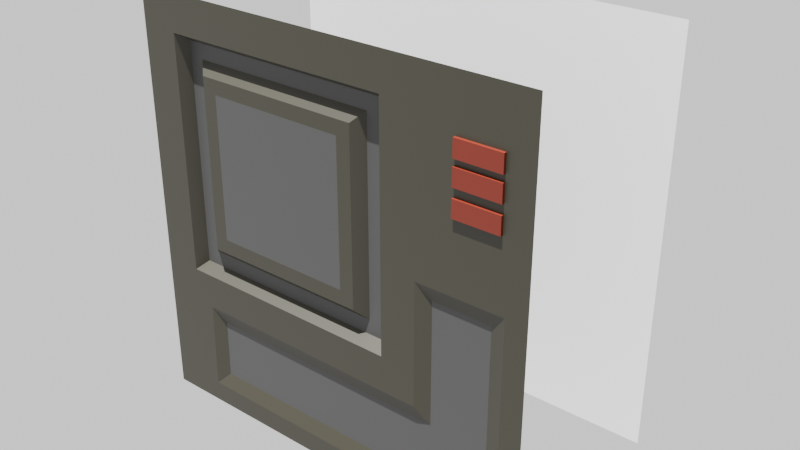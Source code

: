 # Source: floor02.blend  (saved by Blender 4.3.34; exported with 4.5.12 LTS)
import bpy
from mathutils import Matrix  # noqa: F401  (used for matrix-valued properties, if any)

bpy.ops.wm.read_factory_settings(use_empty=True)
scene = bpy.context.scene
scene.name = 'Scene'

# ---- collections
col_collection = bpy.data.collections.new('Collection'); scene.collection.children.link(col_collection)

# ---- images (referenced by path relative to the original .blend; pixels are not part of the script)
import os
ASSET_DIR = os.environ.get("B2B_ASSET_DIR", "")  # directory of the original .blend (textures are referenced by path, not embedded)
HERE = os.path.dirname(os.path.abspath(__file__))  # packed textures are extracted next to this script under _unpacked/

def load_image(name, relpath, width, height, colorspace="sRGB"):
    """Load a texture the original file referenced (path relative to the .blend, or extracted next to this script)."""
    p = next((c for c in (os.path.join(HERE, relpath), os.path.join(ASSET_DIR, relpath)) if relpath and os.path.exists(c)), "")
    if p:
        img = bpy.data.images.load(p, check_existing=True)
        img.name = name
    else:  # same state as the original file: an image datablock whose file is absent (Cycles renders it pink)
        img = bpy.data.images.new(name, width, height)
        img.source = "FILE"
        img.filepath = "//" + (relpath or name)
    img.colorspace_settings.name = colorspace
    return img
img_bakedimaged = load_image('BakedImageD', 'floor01.n.png', 1024, 1024, 'sRGB')
img_bakedimagenm = load_image('BakedImageNM', 'wall01.n.png', 1024, 1024, 'sRGB')

# ---- materials (node trees are filled in below, after node groups)
mat_material_001 = bpy.data.materials.new('Material.001')
mat_mat03 = bpy.data.materials.new('MAT03')
mat_mat01 = bpy.data.materials.new('MAT01')
mat_stripes = bpy.data.materials.new('STRIPES')
mat_material_002 = bpy.data.materials.new('Material.002')

# ---- material node trees
mat_material_001.use_nodes = True; mat_material_001.node_tree.nodes.clear()
_N = mat_material_001.node_tree.nodes; _L = mat_material_001.node_tree.links
n0 = _N.new('ShaderNodeBsdfPrincipled'); n0.name = 'Principled BSDF'; n0.location = (10, 300)
n1 = _N.new('ShaderNodeOutputMaterial'); n1.name = 'Material Output'; n1.location = (300, 300)
n2 = _N.new('ShaderNodeTexImage'); n2.name = 'Image Texture'; n2.location = (-356, 422)
n2.image = img_bakedimaged
n3 = _N.new('ShaderNodeTexImage'); n3.name = 'Image Texture.001'; n3.location = (-345, 131)
n3.image = img_bakedimagenm
_L.new(n0.outputs[0], n1.inputs[0])
n1.is_active_output = True
mat_mat03.use_nodes = True; mat_mat03.node_tree.nodes.clear()
_N = mat_mat03.node_tree.nodes; _L = mat_mat03.node_tree.links
n0 = _N.new('ShaderNodeBsdfPrincipled'); n0.name = 'Principled BSDF'; n0.location = (10, 300)
n0.inputs[0].default_value = (0.02155, 0.02044, 0.01187, 1.0)
n1 = _N.new('ShaderNodeOutputMaterial'); n1.name = 'Material Output'; n1.location = (300, 300)
_L.new(n0.outputs[0], n1.inputs[0])
n1.is_active_output = True
mat_mat01.use_nodes = True; mat_mat01.node_tree.nodes.clear()
_N = mat_mat01.node_tree.nodes; _L = mat_mat01.node_tree.links
n0 = _N.new('ShaderNodeBsdfPrincipled'); n0.name = 'Principled BSDF'; n0.location = (10, 300)
n0.inputs[0].default_value = (0.03803, 0.03803, 0.03803, 1.0)
n1 = _N.new('ShaderNodeOutputMaterial'); n1.name = 'Material Output'; n1.location = (300, 300)
_L.new(n0.outputs[0], n1.inputs[0])
n1.is_active_output = True
mat_stripes.use_nodes = True; mat_stripes.node_tree.nodes.clear()
_N = mat_stripes.node_tree.nodes; _L = mat_stripes.node_tree.links
n0 = _N.new('ShaderNodeBsdfPrincipled'); n0.name = 'Principled BSDF'; n0.location = (289, 431)
n1 = _N.new('ShaderNodeOutputMaterial'); n1.name = 'Material Output'; n1.location = (583, 424)
n2 = _N.new('ShaderNodeTexWave'); n2.name = 'Wave Texture'; n2.location = (-181, 472)
n2.inputs[1].default_value = 4.0
n3 = _N.new('ShaderNodeVectorRotate'); n3.name = 'Vector Rotate'; n3.location = (-371, 486)
n3.inputs[1].default_value = (0.0, 0.0, 0.9)
n3.inputs[3].default_value = 0.7854
n4 = _N.new('ShaderNodeTexCoord'); n4.name = 'Texture Coordinate'; n4.location = (-552, 409)
n5 = _N.new('ShaderNodeValToRGB'); n5.name = 'Color Ramp'; n5.location = (9, 490)
n5.color_ramp.color_mode = 'HSV'
while len(n5.color_ramp.elements) > 1: n5.color_ramp.elements.remove(n5.color_ramp.elements[-1])
n5.color_ramp.elements[0].position = 0.4182; n5.color_ramp.elements[0].color = (1.0, 1.0, 0.0, 1.0)
_e = n5.color_ramp.elements.new(0.5955); _e.color = (0.0, 0.0, 0.0, 1.0)
_L.new(n0.outputs[0], n1.inputs[0])
_L.new(n5.outputs[0], n0.inputs[0])
_L.new(n4.outputs[0], n3.inputs[0])
_L.new(n3.outputs[0], n2.inputs[0])
_L.new(n2.outputs[0], n5.inputs[0])
n1.is_active_output = True
mat_material_002.use_nodes = True; mat_material_002.node_tree.nodes.clear()
_N = mat_material_002.node_tree.nodes; _L = mat_material_002.node_tree.links
n0 = _N.new('ShaderNodeBsdfPrincipled'); n0.name = 'Principled BSDF'; n0.location = (10, 300)
n0.inputs[0].default_value = (0.1111, 0.007097, 0.0, 1.0)
n1 = _N.new('ShaderNodeOutputMaterial'); n1.name = 'Material Output'; n1.location = (300, 300)
_L.new(n0.outputs[0], n1.inputs[0])
n1.is_active_output = True

# ---- world
world_world = bpy.data.worlds.new('World'); scene.world = world_world
world_world.use_nodes = True; world_world.node_tree.nodes.clear()
_N = world_world.node_tree.nodes; _L = world_world.node_tree.links
n0 = _N.new('ShaderNodeOutputWorld'); n0.name = 'World Output'; n0.location = (300, 300)
n1 = _N.new('ShaderNodeBackground'); n1.name = 'Background'; n1.location = (10, 300)
n1.inputs[0].default_value = (1.0, 1.0, 1.0, 1.0)
_L.new(n1.outputs[0], n0.inputs[0])
n0.is_active_output = True
world_world.color = (0.05088, 0.05088, 0.05088)
world_world.sun_shadow_jitter_overblur = 0.0

# ---- lights
light_point = bpy.data.lights.new('Point', 'SUN')
light_point.energy = 20.0

# ---- meshes
me_plane_001 = bpy.data.meshes.new('Plane.001')
me_plane_001.from_pydata([(1.0, -1.0, 2.0), (1.0, -1.0, 5.96e-08), (-1.0, -1.0, 2.0), (-1.0, -1.0, -1.192e-07)], [], [(0, 2, 3, 1)])
_uv = me_plane_001.uv_layers.new(name='UVMap')
_uv.uv.foreach_set('vector', [1.0, 1.0, 0.0, 1.0, 0.0, 0.0, 1.0, 0.0])
me_plane_001.materials.append(mat_material_001)
me_plane_001.update()
me_plane_002 = bpy.data.meshes.new('Plane.002')
me_plane_002.from_pydata([(1.0, 1.0, -6.646e-05), (-1.0, 1.0, -6.646e-05), (1.0, -1.0, -6.637e-05), (-1.0, -1.0, -6.637e-05), (0.1566, 0.6708, -0.007181), (-0.6612, 0.6708, -0.007181), (0.1566, -0.147, -0.007181), (-0.6612, -0.147, -0.007181), (-0.8853, 0.8948, -6.645e-05), (0.3116, 0.8258, -6.645e-05), (0.3116, -0.3021, -6.64e-05), (-0.8853, -0.3711, -6.64e-05), (0.08755, 0.6017, -0.007181), (-0.5922, 0.6017, -0.007181), (0.08755, -0.07803, -0.007181), (-0.5922, -0.07803, -0.007181), (-0.8163, -0.3021, -6.64e-05), (0.5521, -0.5426, -0.02219), (-0.8163, 0.8258, -6.645e-05), (0.3806, 0.8948, -6.645e-05), (-0.7803, 0.7898, -0.05346), (-0.7097, 0.7192, -0.05346), (-0.7803, -0.2661, -0.05346), (-0.7097, -0.1955, -0.05346), (0.205, 0.7192, -0.05346), (0.2756, 0.7898, -0.05346), (0.205, -0.1955, -0.05346), (0.2756, -0.2661, -0.05346), (0.6573, 0.674, 0.01347), (0.6573, 0.754, 0.01347), (0.6573, 0.674, -0.06653), (0.6573, 0.754, -0.06653), (0.8741, 0.674, 0.01347), (0.8741, 0.754, 0.01347), (0.8741, 0.674, -0.06653), (0.8741, 0.754, -0.06653), (0.6573, 0.5629, 0.01347), (0.6573, 0.6429, 0.01347), (0.6573, 0.5629, -0.06653), (0.6573, 0.6429, -0.06653), (0.8741, 0.5629, 0.01347), (0.8741, 0.6429, 0.01347), (0.8741, 0.5629, -0.06653), (0.8741, 0.6429, -0.06653), (0.6573, 0.4399, 0.01347), (0.6573, 0.5199, 0.01347), (0.6573, 0.4399, -0.06653), (0.6573, 0.5199, -0.06653), (0.8741, 0.4399, 0.01347), (0.8741, 0.5199, 0.01347), (0.8741, 0.4399, -0.06653), (0.8741, 0.5199, -0.06653), (0.5521, 0.04078, -0.02219), (1.0, 0.2123, -6.642e-05), (-0.8327, -1.0, -6.637e-05), (-0.6558, -0.5426, -0.02219), (-0.6592, -0.8285, -0.02219), (0.8285, -0.8285, -0.02219), (-0.8252, -0.3711, -6.64e-05), (0.3806, -0.3711, -6.64e-05), (0.3806, 0.2123, -6.642e-05), (0.8285, 0.04078, -0.02219), (-0.7303, -0.8988, -6.637e-05), (0.8988, -0.8988, -6.637e-05), (0.8988, 0.111, -6.642e-05), (-0.7252, -0.4723, -6.639e-05), (0.4819, -0.4723, -6.639e-05), (0.4819, 0.111, -6.642e-05)], [], [(15, 14, 12, 13), (11, 8, 1, 3), (6, 7, 23, 26), (18, 16, 22, 20), (9, 18, 20, 25), (5, 4, 24, 21), (4, 5, 13, 12), (6, 4, 12, 14), (5, 7, 15, 13), (7, 6, 14, 15), (10, 16, 11, 58, 59), (16, 18, 8, 11), (9, 10, 59, 60, 19), (18, 9, 19, 8), (26, 23, 22, 27), (23, 21, 20, 22), (24, 26, 27, 25), (21, 24, 25, 20), (4, 6, 26, 24), (10, 9, 25, 27), (16, 10, 27, 22), (7, 5, 21, 23), (28, 29, 31, 30), (30, 31, 35, 34), (34, 35, 33, 32), (32, 33, 29, 28), (30, 34, 32, 28), (35, 31, 29, 33), (8, 19, 60, 53, 0, 1), (36, 37, 39, 38), (38, 39, 43, 42), (42, 43, 41, 40), (40, 41, 37, 36), (38, 42, 40, 36), (43, 39, 37, 41), (44, 45, 47, 46), (46, 47, 51, 50), (50, 51, 49, 48), (48, 49, 45, 44), (46, 50, 48, 44), (51, 47, 45, 49), (61, 52, 17, 55, 56, 57), (54, 58, 11, 3), (63, 62, 54, 2), (65, 66, 59, 58), (66, 67, 60, 59), (64, 63, 2, 53), (67, 64, 53, 60), (62, 65, 58, 54), (57, 56, 62, 63), (61, 57, 63, 64), (55, 17, 66, 65), (17, 52, 67, 66), (52, 61, 64, 67), (56, 55, 65, 62)])
me_plane_002.polygons.foreach_set('material_index', [1, 0, 0, 0, 0, 0, 0, 0, 0, 0, 0, 0, 0, 0, 1, 1, 1, 1, 0, 0, 0, 0, 3, 3, 3, 3, 3, 3, 0, 3, 3, 3, 3, 3, 3, 3, 3, 3, 3, 3, 3, 1, 0, 0, 0, 0, 0, 0, 0, 0, 0, 0, 0, 0, 0])
_uv = me_plane_002.uv_layers.new(name='UVMap')
_uv.uv.foreach_set('vector', [0.3034, 0.3034, 0.6966, 0.3034, 0.6966, 0.6966, 0.3034, 0.6966, 0.1339, 0.1339, 0.1339, 0.8661, 0.0, 1.0, 0.0, 0.0, 0.7365, 0.2635, 0.2635, 0.2635, 0.2635, 0.2635, 0.7365, 0.2635, 0.1738, 0.8262, 0.1738, 0.1738, 0.1738, 0.1738, 0.1738, 0.8262, 0.8262, 0.8262, 0.1738, 0.8262, 0.1738, 0.8262, 0.8262, 0.8262, 0.2635, 0.7365, 0.7365, 0.7365, 0.7365, 0.7365, 0.2635, 0.7365, 0.7365, 0.7365, 0.2635, 0.7365, 0.3034, 0.6966, 0.6966, 0.6966, 0.7365, 0.2635, 0.7365, 0.7365, 0.6966, 0.6966, 0.6966, 0.3034, 0.2635, 0.7365, 0.2635, 0.2635, 0.3034, 0.3034, 0.3034, 0.6966, 0.2635, 0.2635, 0.7365, 0.2635, 0.6966, 0.3034, 0.3034, 0.3034, 0.8262, 0.1738, 0.1738, 0.1738, 0.1339, 0.1339, 0.1686, 0.1339, 0.8661, 0.1339, 0.1738, 0.1738, 0.1738, 0.8262, 0.1339, 0.8661, 0.1339, 0.1339, 0.8262, 0.8262, 0.8262, 0.1738, 0.8661, 0.1339, 0.8661, 0.4713, 0.8661, 0.8661, 0.1738, 0.8262, 0.8262, 0.8262, 0.8661, 0.8661, 0.1339, 0.8661, 0.7365, 0.2635, 0.2635, 0.2635, 0.1738, 0.1738, 0.8262, 0.1738, 0.2635, 0.2635, 0.2635, 0.7365, 0.1738, 0.8262, 0.1738, 0.1738, 0.7365, 0.7365, 0.7365, 0.2635, 0.8262, 0.1738, 0.8262, 0.8262, 0.2635, 0.7365, 0.7365, 0.7365, 0.8262, 0.8262, 0.1738, 0.8262, 0.7365, 0.7365, 0.7365, 0.2635, 0.7365, 0.2635, 0.7365, 0.7365, 0.8262, 0.1738, 0.8262, 0.8262, 0.8262, 0.8262, 0.8262, 0.1738, 0.1738, 0.1738, 0.8262, 0.1738, 0.8262, 0.1738, 0.1738, 0.1738, 0.2635, 0.2635, 0.2635, 0.7365, 0.2635, 0.7365, 0.2635, 0.2635, 0.375, 0.0, 0.625, 0.0, 0.625, 0.25, 0.375, 0.25, 0.375, 0.25, 0.625, 0.25, 0.625, 0.5, 0.375, 0.5, 0.375, 0.5, 0.625, 0.5, 0.625, 0.75, 0.375, 0.75, 0.375, 0.75, 0.625, 0.75, 0.625, 1.0, 0.375, 1.0, 0.125, 0.5, 0.375, 0.5, 0.375, 0.75, 0.125, 0.75, 0.625, 0.5, 0.875, 0.5, 0.875, 0.75, 0.625, 0.75, 0.1339, 0.8661, 0.8661, 0.8661, 0.8661, 0.4713, 1.0, 0.6061, 1.0, 1.0, 0.0, 1.0, 0.375, 0.0, 0.625, 0.0, 0.625, 0.25, 0.375, 0.25, 0.375, 0.25, 0.625, 0.25, 0.625, 0.5, 0.375, 0.5, 0.375, 0.5, 0.625, 0.5, 0.625, 0.75, 0.375, 0.75, 0.375, 0.75, 0.625, 0.75, 0.625, 1.0, 0.375, 1.0, 0.125, 0.5, 0.375, 0.5, 0.375, 0.75, 0.125, 0.75, 0.625, 0.5, 0.875, 0.5, 0.875, 0.75, 0.625, 0.75, 0.375, 0.0, 0.625, 0.0, 0.625, 0.25, 0.375, 0.25, 0.375, 0.25, 0.625, 0.25, 0.625, 0.5, 0.375, 0.5, 0.375, 0.5, 0.625, 0.5, 0.625, 0.75, 0.375, 0.75, 0.375, 0.75, 0.625, 0.75, 0.625, 1.0, 0.375, 1.0, 0.125, 0.5, 0.375, 0.5, 0.375, 0.75, 0.125, 0.75, 0.625, 0.5, 0.875, 0.5, 0.875, 0.75, 0.625, 0.75, 0.954, 0.4892, 0.8922, 0.4286, 0.824, 0.1794, 0.2338, 0.1023, 0.1928, 0.04056, 0.9238, 0.07558, 0.08364, 0.0, 0.1686, 0.1339, 0.1339, 0.1339, 0.0, 0.0, 0.9546, 0.04505, 0.1483, 0.02335, 0.08364, 0.0, 1.0, 0.0, 0.209, 0.114, 0.824, 0.1789, 0.8661, 0.1339, 0.1686, 0.1339, 0.824, 0.1789, 0.8833, 0.4438, 0.8661, 0.4713, 0.8661, 0.1339, 0.9734, 0.5368, 0.9546, 0.04505, 1.0, 0.0, 1.0, 0.6061, 0.8833, 0.4438, 0.9734, 0.5368, 1.0, 0.6061, 0.8661, 0.4713, 0.1483, 0.02335, 0.209, 0.114, 0.1686, 0.1339, 0.08364, 0.0, 0.9238, 0.07558, 0.1928, 0.04056, 0.1483, 0.02335, 0.9546, 0.04505, 0.954, 0.4892, 0.9238, 0.07558, 0.9546, 0.04505, 0.9734, 0.5368, 0.2338, 0.1023, 0.824, 0.1794, 0.824, 0.1789, 0.209, 0.114, 0.824, 0.1794, 0.8922, 0.4286, 0.8833, 0.4438, 0.824, 0.1789, 0.8922, 0.4286, 0.954, 0.4892, 0.9734, 0.5368, 0.8833, 0.4438, 0.1928, 0.04056, 0.2338, 0.1023, 0.209, 0.114, 0.1483, 0.02335])
me_plane_002.materials.append(mat_mat03)
me_plane_002.materials.append(mat_mat01)
me_plane_002.materials.append(mat_stripes)
me_plane_002.materials.append(mat_material_002)
me_plane_002.update()

# ---- objects
ob_bakeplane = bpy.data.objects.new('BakePlane', me_plane_001)
ob_point = bpy.data.objects.new('Point', light_point)
ob_plane = bpy.data.objects.new('Plane', me_plane_002)

# ---- transforms, parenting, visibility, modifiers, constraints
ob_bakeplane.location = (0.0, 2.0, 0.0)
ob_point.location = (0.0, -1.5, 3.2)
ob_point.rotation_euler = (0.2268, 0.007428, -0.01082)
ob_plane.location = (0.0, 0.0, 1.0)
ob_plane.rotation_euler = (1.571, -0.0, 0.0)

# ---- collection membership
col_collection.objects.link(ob_bakeplane)
col_collection.objects.link(ob_point)
col_collection.objects.link(ob_plane)

# ---- scene / render settings (as saved in the file)
scene.frame_start = 1; scene.frame_end = 250; scene.frame_set(1)
scene.render.engine = 'CYCLES'
scene.cycles.bake_type = 'NORMAL'
bpy.context.view_layer.update()

# ---- added for rendering (the .blend has no active camera): camera
cam_auto = bpy.data.cameras.new('AutoCamera')
cam_auto.lens = 50.0
cam_auto.sensor_width = 36.0
cam_auto.clip_end = 1000.0
ob_auto_camera = bpy.data.objects.new('AutoCamera', cam_auto)
scene.collection.objects.link(ob_auto_camera)
ob_auto_camera.location = (2.77985, -2.84256, 3.22388)
ob_auto_camera.rotation_euler = (1.09748, -7.21219e-08, 0.694738)
scene.camera = ob_auto_camera
bpy.context.view_layer.update()
